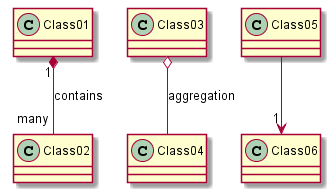

The diagram above was rendered by PlantUML. Its source (embedded in the PNG):
@startuml
Class01 "1" *-- "many" Class02 : contains

Class03 o-- Class04 : aggregation

Class05 --> "1" Class06
@enduml